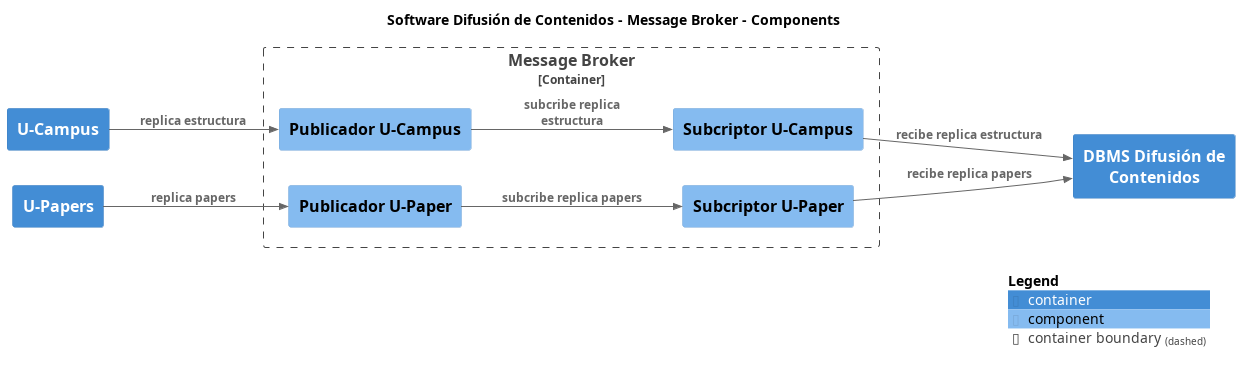

The diagram above was rendered by PlantUML. Its source (embedded in the PNG):
@startuml
set separator none
title Software Difusión de Contenidos - Message Broker - Components

left to right direction

!include <C4/C4>
!include <C4/C4_Context>
!include <C4/C4_Container>
!include <C4/C4_Component>

Container(SoftwareDifusióndeContenidos.DBMSDifusióndeContenidos, "DBMS Difusión de Contenidos", "", $tags="")
Container(SoftwareDifusióndeContenidos.UCampus, "U-Campus", "", $tags="")
Container(SoftwareDifusióndeContenidos.UPapers, "U-Papers", "", $tags="")

Container_Boundary("SoftwareDifusióndeContenidos.MessageBroker_boundary", "Message Broker", $tags="") {
  Component(SoftwareDifusióndeContenidos.MessageBroker.PublicadorUCampus, "Publicador U-Campus", "", $tags="")
  Component(SoftwareDifusióndeContenidos.MessageBroker.PublicadorUPaper, "Publicador U-Paper", "", $tags="")
  Component(SoftwareDifusióndeContenidos.MessageBroker.SubcriptorUCampus, "Subcriptor U-Campus", "", $tags="")
  Component(SoftwareDifusióndeContenidos.MessageBroker.SubcriptorUPaper, "Subcriptor U-Paper", "", $tags="")
}

Rel_D(SoftwareDifusióndeContenidos.MessageBroker.PublicadorUCampus, SoftwareDifusióndeContenidos.MessageBroker.SubcriptorUCampus, "subcribe replica estructura", $tags="")
Rel_D(SoftwareDifusióndeContenidos.MessageBroker.SubcriptorUCampus, SoftwareDifusióndeContenidos.DBMSDifusióndeContenidos, "recibe replica estructura", $tags="")
Rel_D(SoftwareDifusióndeContenidos.MessageBroker.PublicadorUPaper, SoftwareDifusióndeContenidos.MessageBroker.SubcriptorUPaper, "subcribe replica papers", $tags="")
Rel_D(SoftwareDifusióndeContenidos.MessageBroker.SubcriptorUPaper, SoftwareDifusióndeContenidos.DBMSDifusióndeContenidos, "recibe replica papers", $tags="")
Rel_D(SoftwareDifusióndeContenidos.UPapers, SoftwareDifusióndeContenidos.MessageBroker.PublicadorUPaper, "replica papers", $tags="")
Rel_D(SoftwareDifusióndeContenidos.UCampus, SoftwareDifusióndeContenidos.MessageBroker.PublicadorUCampus, "replica estructura", $tags="")

SHOW_LEGEND(true)
@enduml